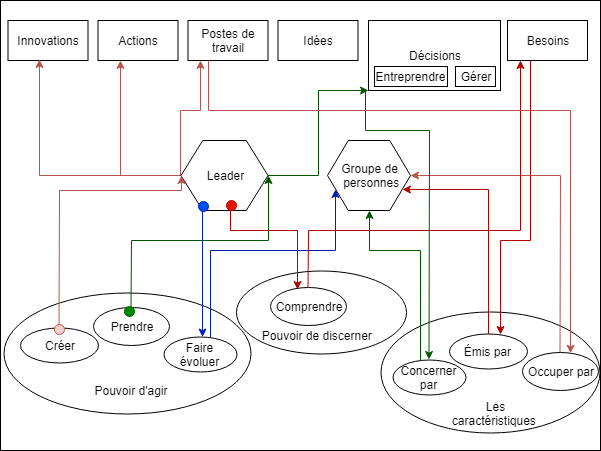

The diagram above was exported from draw.io. Its source (the exported page's mxGraphModel, read from the mxfile embedded in the PNG):
<mxGraphModel dx="840" dy="435" grid="1" gridSize="10" guides="1" tooltips="1" connect="1" arrows="1" fold="1" page="1" pageScale="1" pageWidth="827" pageHeight="1169" math="0" shadow="0">
  <root>
    <mxCell id="0" />
    <mxCell id="1" parent="0" />
    <mxCell id="-u0Nh5HQEkoJ1KI6fZ8a-1" value="" style="rounded=0;whiteSpace=wrap;html=1;" vertex="1" parent="1">
      <mxGeometry x="280" y="110" width="600" height="450" as="geometry" />
    </mxCell>
    <mxCell id="-u0Nh5HQEkoJ1KI6fZ8a-2" value="Innovations" style="rounded=0;whiteSpace=wrap;html=1;" vertex="1" parent="1">
      <mxGeometry x="287.5" y="130" width="80" height="40" as="geometry" />
    </mxCell>
    <mxCell id="-u0Nh5HQEkoJ1KI6fZ8a-3" value="Actions" style="rounded=0;whiteSpace=wrap;html=1;" vertex="1" parent="1">
      <mxGeometry x="377.5" y="130" width="80" height="40" as="geometry" />
    </mxCell>
    <mxCell id="-u0Nh5HQEkoJ1KI6fZ8a-5" value="Besoins" style="rounded=0;whiteSpace=wrap;html=1;" vertex="1" parent="1">
      <mxGeometry x="787" y="130" width="80" height="40" as="geometry" />
    </mxCell>
    <mxCell id="-u0Nh5HQEkoJ1KI6fZ8a-6" value="Postes de travail" style="rounded=0;whiteSpace=wrap;html=1;" vertex="1" parent="1">
      <mxGeometry x="467.5" y="130" width="80" height="40" as="geometry" />
    </mxCell>
    <mxCell id="-u0Nh5HQEkoJ1KI6fZ8a-7" value="Idées" style="rounded=0;whiteSpace=wrap;html=1;" vertex="1" parent="1">
      <mxGeometry x="557.5" y="130" width="80" height="40" as="geometry" />
    </mxCell>
    <mxCell id="-u0Nh5HQEkoJ1KI6fZ8a-8" value="Décisions" style="rounded=0;whiteSpace=wrap;html=1;" vertex="1" parent="1">
      <mxGeometry x="648" y="130" width="132" height="70" as="geometry" />
    </mxCell>
    <mxCell id="-u0Nh5HQEkoJ1KI6fZ8a-9" value="Gérer" style="rounded=0;whiteSpace=wrap;html=1;" vertex="1" parent="1">
      <mxGeometry x="735" y="176" width="40" height="20" as="geometry" />
    </mxCell>
    <mxCell id="-u0Nh5HQEkoJ1KI6fZ8a-10" value="Entreprendre" style="rounded=0;whiteSpace=wrap;html=1;" vertex="1" parent="1">
      <mxGeometry x="654" y="176" width="73" height="20" as="geometry" />
    </mxCell>
    <mxCell id="-u0Nh5HQEkoJ1KI6fZ8a-34" value="" style="edgeStyle=orthogonalEdgeStyle;rounded=0;orthogonalLoop=1;jettySize=auto;html=1;fillColor=#f8cecc;strokeColor=#b85450;" edge="1" parent="1" source="-u0Nh5HQEkoJ1KI6fZ8a-11">
      <mxGeometry relative="1" as="geometry">
        <mxPoint x="400" y="170" as="targetPoint" />
        <Array as="points">
          <mxPoint x="400" y="285" />
          <mxPoint x="400" y="170" />
        </Array>
      </mxGeometry>
    </mxCell>
    <mxCell id="-u0Nh5HQEkoJ1KI6fZ8a-35" value="" style="edgeStyle=orthogonalEdgeStyle;rounded=0;orthogonalLoop=1;jettySize=auto;html=1;fillColor=#f8cecc;strokeColor=#b85450;" edge="1" parent="1" target="-u0Nh5HQEkoJ1KI6fZ8a-6">
      <mxGeometry relative="1" as="geometry">
        <mxPoint x="460" y="285" as="sourcePoint" />
        <Array as="points">
          <mxPoint x="460" y="220" />
          <mxPoint x="480" y="220" />
        </Array>
      </mxGeometry>
    </mxCell>
    <mxCell id="-u0Nh5HQEkoJ1KI6fZ8a-36" value="" style="edgeStyle=orthogonalEdgeStyle;rounded=0;orthogonalLoop=1;jettySize=auto;html=1;entryX=0.394;entryY=0.975;entryDx=0;entryDy=0;entryPerimeter=0;fillColor=#f8cecc;strokeColor=#b85450;" edge="1" parent="1" source="-u0Nh5HQEkoJ1KI6fZ8a-11" target="-u0Nh5HQEkoJ1KI6fZ8a-2">
      <mxGeometry relative="1" as="geometry" />
    </mxCell>
    <mxCell id="-u0Nh5HQEkoJ1KI6fZ8a-39" value="" style="edgeStyle=orthogonalEdgeStyle;rounded=0;orthogonalLoop=1;jettySize=auto;html=1;fillColor=#008a00;strokeColor=#005700;" edge="1" parent="1" source="-u0Nh5HQEkoJ1KI6fZ8a-11">
      <mxGeometry relative="1" as="geometry">
        <mxPoint x="648" y="200" as="targetPoint" />
        <Array as="points">
          <mxPoint x="598" y="285" />
          <mxPoint x="598" y="200" />
          <mxPoint x="648" y="200" />
        </Array>
      </mxGeometry>
    </mxCell>
    <mxCell id="-u0Nh5HQEkoJ1KI6fZ8a-11" value="Leader" style="shape=hexagon;perimeter=hexagonPerimeter2;whiteSpace=wrap;html=1;" vertex="1" parent="1">
      <mxGeometry x="460.5" y="250" width="87" height="70" as="geometry" />
    </mxCell>
    <mxCell id="-u0Nh5HQEkoJ1KI6fZ8a-12" value="Groupe de&lt;br&gt;&amp;nbsp;personnes" style="shape=hexagon;perimeter=hexagonPerimeter2;whiteSpace=wrap;html=1;" vertex="1" parent="1">
      <mxGeometry x="607" y="250" width="83" height="70" as="geometry" />
    </mxCell>
    <mxCell id="-u0Nh5HQEkoJ1KI6fZ8a-15" value="" style="ellipse;whiteSpace=wrap;html=1;" vertex="1" parent="1">
      <mxGeometry x="283" y="402" width="247" height="121" as="geometry" />
    </mxCell>
    <mxCell id="-u0Nh5HQEkoJ1KI6fZ8a-47" value="" style="edgeStyle=orthogonalEdgeStyle;rounded=0;orthogonalLoop=1;jettySize=auto;html=1;entryX=0;entryY=0.75;entryDx=0;entryDy=0;fillColor=#0050ef;strokeColor=#001DBC;" edge="1" parent="1" source="-u0Nh5HQEkoJ1KI6fZ8a-16" target="-u0Nh5HQEkoJ1KI6fZ8a-12">
      <mxGeometry relative="1" as="geometry">
        <Array as="points">
          <mxPoint x="490" y="360" />
          <mxPoint x="615" y="360" />
        </Array>
      </mxGeometry>
    </mxCell>
    <mxCell id="-u0Nh5HQEkoJ1KI6fZ8a-16" value="Faire évoluer" style="ellipse;whiteSpace=wrap;html=1;" vertex="1" parent="1">
      <mxGeometry x="443" y="446.5" width="73" height="35" as="geometry" />
    </mxCell>
    <mxCell id="-u0Nh5HQEkoJ1KI6fZ8a-32" value="" style="edgeStyle=orthogonalEdgeStyle;rounded=0;orthogonalLoop=1;jettySize=auto;html=1;entryX=0;entryY=0.5;entryDx=0;entryDy=0;fillColor=#f8cecc;strokeColor=#b85450;" edge="1" parent="1" source="-u0Nh5HQEkoJ1KI6fZ8a-17" target="-u0Nh5HQEkoJ1KI6fZ8a-11">
      <mxGeometry relative="1" as="geometry">
        <mxPoint x="403" y="347.5" as="targetPoint" />
        <Array as="points">
          <mxPoint x="339" y="300" />
          <mxPoint x="461" y="300" />
        </Array>
      </mxGeometry>
    </mxCell>
    <mxCell id="-u0Nh5HQEkoJ1KI6fZ8a-17" value="Créer" style="ellipse;whiteSpace=wrap;html=1;" vertex="1" parent="1">
      <mxGeometry x="299.5" y="437.5" width="78" height="35" as="geometry" />
    </mxCell>
    <mxCell id="-u0Nh5HQEkoJ1KI6fZ8a-38" value="" style="edgeStyle=orthogonalEdgeStyle;rounded=0;orthogonalLoop=1;jettySize=auto;html=1;entryX=1;entryY=0.5;entryDx=0;entryDy=0;fillColor=#008a00;strokeColor=#005700;" edge="1" parent="1" source="-u0Nh5HQEkoJ1KI6fZ8a-18" target="-u0Nh5HQEkoJ1KI6fZ8a-11">
      <mxGeometry relative="1" as="geometry">
        <mxPoint x="480" y="363.5" as="targetPoint" />
        <Array as="points">
          <mxPoint x="411" y="350" />
          <mxPoint x="548" y="350" />
        </Array>
      </mxGeometry>
    </mxCell>
    <mxCell id="-u0Nh5HQEkoJ1KI6fZ8a-18" value="Prendre" style="ellipse;whiteSpace=wrap;html=1;" vertex="1" parent="1">
      <mxGeometry x="372.5" y="417" width="76" height="38" as="geometry" />
    </mxCell>
    <mxCell id="-u0Nh5HQEkoJ1KI6fZ8a-20" value="Pouvoir d'agir" style="text;html=1;strokeColor=none;fillColor=none;align=center;verticalAlign=middle;whiteSpace=wrap;rounded=0;" vertex="1" parent="1">
      <mxGeometry x="364" y="490" width="93" height="20" as="geometry" />
    </mxCell>
    <mxCell id="-u0Nh5HQEkoJ1KI6fZ8a-21" value="" style="ellipse;whiteSpace=wrap;html=1;" vertex="1" parent="1">
      <mxGeometry x="516" y="380" width="170" height="83" as="geometry" />
    </mxCell>
    <mxCell id="-u0Nh5HQEkoJ1KI6fZ8a-22" value="" style="ellipse;whiteSpace=wrap;html=1;" vertex="1" parent="1">
      <mxGeometry x="660" y="421" width="219" height="121" as="geometry" />
    </mxCell>
    <mxCell id="-u0Nh5HQEkoJ1KI6fZ8a-44" value="" style="edgeStyle=orthogonalEdgeStyle;rounded=0;orthogonalLoop=1;jettySize=auto;html=1;fillColor=#008a00;strokeColor=#005700;" edge="1" parent="1" source="-u0Nh5HQEkoJ1KI6fZ8a-23" target="-u0Nh5HQEkoJ1KI6fZ8a-12">
      <mxGeometry relative="1" as="geometry">
        <mxPoint x="592" y="486.5" as="targetPoint" />
        <Array as="points">
          <mxPoint x="700" y="360" />
          <mxPoint x="649" y="360" />
        </Array>
      </mxGeometry>
    </mxCell>
    <mxCell id="-u0Nh5HQEkoJ1KI6fZ8a-23" value="Concerner par" style="ellipse;whiteSpace=wrap;html=1;" vertex="1" parent="1">
      <mxGeometry x="672" y="469" width="73" height="35" as="geometry" />
    </mxCell>
    <mxCell id="-u0Nh5HQEkoJ1KI6fZ8a-60" value="" style="edgeStyle=orthogonalEdgeStyle;rounded=0;orthogonalLoop=1;jettySize=auto;html=1;entryX=1;entryY=0.75;entryDx=0;entryDy=0;fillColor=#e51400;strokeColor=#B20000;" edge="1" parent="1" source="-u0Nh5HQEkoJ1KI6fZ8a-24" target="-u0Nh5HQEkoJ1KI6fZ8a-12">
      <mxGeometry relative="1" as="geometry">
        <mxPoint x="768" y="363.5" as="targetPoint" />
        <Array as="points">
          <mxPoint x="768" y="299" />
        </Array>
      </mxGeometry>
    </mxCell>
    <mxCell id="-u0Nh5HQEkoJ1KI6fZ8a-24" value="Émis par&amp;nbsp;" style="ellipse;whiteSpace=wrap;html=1;" vertex="1" parent="1">
      <mxGeometry x="729" y="443.5" width="78" height="35" as="geometry" />
    </mxCell>
    <mxCell id="-u0Nh5HQEkoJ1KI6fZ8a-52" value="" style="edgeStyle=orthogonalEdgeStyle;rounded=0;orthogonalLoop=1;jettySize=auto;html=1;entryX=1;entryY=0.5;entryDx=0;entryDy=0;fillColor=#f8cecc;strokeColor=#b85450;" edge="1" parent="1" source="-u0Nh5HQEkoJ1KI6fZ8a-25" target="-u0Nh5HQEkoJ1KI6fZ8a-12">
      <mxGeometry relative="1" as="geometry">
        <mxPoint x="839.5" y="382" as="targetPoint" />
        <Array as="points">
          <mxPoint x="840" y="285" />
        </Array>
      </mxGeometry>
    </mxCell>
    <mxCell id="-u0Nh5HQEkoJ1KI6fZ8a-25" value="Occuper par" style="ellipse;whiteSpace=wrap;html=1;" vertex="1" parent="1">
      <mxGeometry x="801.5" y="462" width="76" height="38" as="geometry" />
    </mxCell>
    <mxCell id="-u0Nh5HQEkoJ1KI6fZ8a-54" value="" style="edgeStyle=orthogonalEdgeStyle;rounded=0;orthogonalLoop=1;jettySize=auto;html=1;fillColor=#e51400;strokeColor=#B20000;" edge="1" parent="1" source="-u0Nh5HQEkoJ1KI6fZ8a-28">
      <mxGeometry relative="1" as="geometry">
        <mxPoint x="800" y="170" as="targetPoint" />
        <Array as="points">
          <mxPoint x="588" y="340" />
          <mxPoint x="800" y="340" />
          <mxPoint x="800" y="170" />
        </Array>
      </mxGeometry>
    </mxCell>
    <mxCell id="-u0Nh5HQEkoJ1KI6fZ8a-28" value="Comprendre" style="ellipse;whiteSpace=wrap;html=1;" vertex="1" parent="1">
      <mxGeometry x="549.5" y="397" width="76" height="38" as="geometry" />
    </mxCell>
    <mxCell id="-u0Nh5HQEkoJ1KI6fZ8a-29" value="Les caractéristiques&amp;nbsp;" style="text;html=1;strokeColor=none;fillColor=none;align=center;verticalAlign=middle;whiteSpace=wrap;rounded=0;" vertex="1" parent="1">
      <mxGeometry x="729" y="513" width="93" height="20" as="geometry" />
    </mxCell>
    <mxCell id="-u0Nh5HQEkoJ1KI6fZ8a-30" value="Pouvoir de discerner&amp;nbsp;" style="text;html=1;strokeColor=none;fillColor=none;align=center;verticalAlign=middle;whiteSpace=wrap;rounded=0;" vertex="1" parent="1">
      <mxGeometry x="539" y="435" width="117" height="20" as="geometry" />
    </mxCell>
    <mxCell id="-u0Nh5HQEkoJ1KI6fZ8a-41" value="" style="edgeStyle=orthogonalEdgeStyle;rounded=0;orthogonalLoop=1;jettySize=auto;html=1;fillColor=#008a00;strokeColor=#005700;exitX=-0.023;exitY=1;exitDx=0;exitDy=0;exitPerimeter=0;" edge="1" parent="1" source="-u0Nh5HQEkoJ1KI6fZ8a-8" target="-u0Nh5HQEkoJ1KI6fZ8a-23">
      <mxGeometry relative="1" as="geometry">
        <mxPoint x="714" y="280" as="targetPoint" />
        <Array as="points">
          <mxPoint x="645" y="240" />
          <mxPoint x="709" y="240" />
        </Array>
      </mxGeometry>
    </mxCell>
    <mxCell id="-u0Nh5HQEkoJ1KI6fZ8a-46" value="" style="edgeStyle=orthogonalEdgeStyle;rounded=0;orthogonalLoop=1;jettySize=auto;html=1;fillColor=#0050ef;strokeColor=#001DBC;" edge="1" parent="1" source="-u0Nh5HQEkoJ1KI6fZ8a-11" target="-u0Nh5HQEkoJ1KI6fZ8a-16">
      <mxGeometry relative="1" as="geometry">
        <mxPoint x="504" y="400" as="targetPoint" />
        <Array as="points">
          <mxPoint x="482" y="390" />
          <mxPoint x="482" y="390" />
        </Array>
      </mxGeometry>
    </mxCell>
    <mxCell id="-u0Nh5HQEkoJ1KI6fZ8a-50" value="" style="edgeStyle=orthogonalEdgeStyle;rounded=0;orthogonalLoop=1;jettySize=auto;html=1;fillColor=#f8cecc;strokeColor=#b85450;exitX=0.25;exitY=1;exitDx=0;exitDy=0;" edge="1" parent="1" source="-u0Nh5HQEkoJ1KI6fZ8a-6" target="-u0Nh5HQEkoJ1KI6fZ8a-25">
      <mxGeometry relative="1" as="geometry">
        <mxPoint x="417.5" y="250" as="targetPoint" />
        <Array as="points">
          <mxPoint x="488" y="220" />
          <mxPoint x="850" y="220" />
        </Array>
      </mxGeometry>
    </mxCell>
    <mxCell id="-u0Nh5HQEkoJ1KI6fZ8a-55" value="" style="edgeStyle=orthogonalEdgeStyle;rounded=0;orthogonalLoop=1;jettySize=auto;html=1;exitX=0.625;exitY=1;exitDx=0;exitDy=0;fillColor=#e51400;strokeColor=#B20000;" edge="1" parent="1" source="-u0Nh5HQEkoJ1KI6fZ8a-63">
      <mxGeometry relative="1" as="geometry">
        <mxPoint x="577" y="399" as="targetPoint" />
        <Array as="points">
          <mxPoint x="510" y="320" />
          <mxPoint x="510" y="340" />
          <mxPoint x="577" y="340" />
        </Array>
      </mxGeometry>
    </mxCell>
    <mxCell id="-u0Nh5HQEkoJ1KI6fZ8a-56" style="edgeStyle=orthogonalEdgeStyle;rounded=0;orthogonalLoop=1;jettySize=auto;html=1;fillColor=#e51400;strokeColor=#B20000;" edge="1" parent="1" source="-u0Nh5HQEkoJ1KI6fZ8a-5">
      <mxGeometry relative="1" as="geometry">
        <mxPoint x="780" y="444" as="targetPoint" />
        <Array as="points">
          <mxPoint x="810" y="350" />
          <mxPoint x="780" y="350" />
          <mxPoint x="780" y="444" />
        </Array>
      </mxGeometry>
    </mxCell>
    <mxCell id="-u0Nh5HQEkoJ1KI6fZ8a-62" value="" style="ellipse;whiteSpace=wrap;html=1;aspect=fixed;fillColor=#008a00;strokeColor=#005700;fontColor=#ffffff;" vertex="1" parent="1">
      <mxGeometry x="404" y="416" width="10" height="10" as="geometry" />
    </mxCell>
    <mxCell id="-u0Nh5HQEkoJ1KI6fZ8a-63" value="" style="ellipse;whiteSpace=wrap;html=1;aspect=fixed;fillColor=#e51400;strokeColor=#B20000;fontColor=#ffffff;" vertex="1" parent="1">
      <mxGeometry x="506" y="310" width="10" height="10" as="geometry" />
    </mxCell>
    <mxCell id="-u0Nh5HQEkoJ1KI6fZ8a-68" value="" style="ellipse;whiteSpace=wrap;html=1;aspect=fixed;fillColor=#0050ef;strokeColor=#001DBC;fontColor=#ffffff;" vertex="1" parent="1">
      <mxGeometry x="477.5" y="311" width="10" height="10" as="geometry" />
    </mxCell>
    <mxCell id="-u0Nh5HQEkoJ1KI6fZ8a-69" value="" style="ellipse;whiteSpace=wrap;html=1;aspect=fixed;fillColor=#f8cecc;strokeColor=#b85450;" vertex="1" parent="1">
      <mxGeometry x="333.5" y="433.5" width="10" height="10" as="geometry" />
    </mxCell>
  </root>
</mxGraphModel>